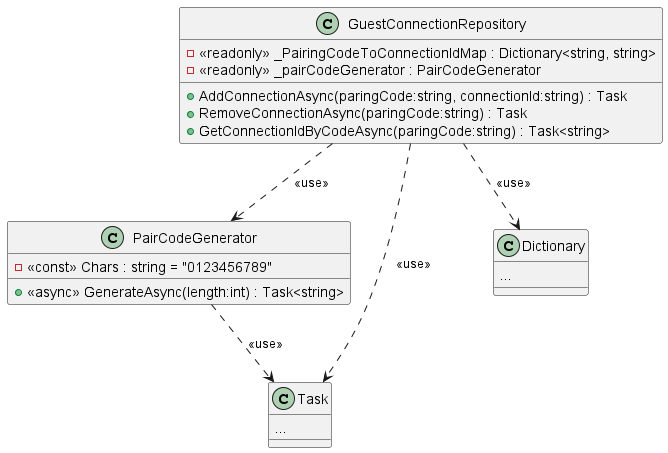

The diagram above was rendered by PlantUML. Its source (embedded in the PNG):
@startuml
class GuestConnectionRepository {
    - <<readonly>> _PairingCodeToConnectionIdMap : Dictionary<string, string>
    - <<readonly>> _pairCodeGenerator : PairCodeGenerator
    + AddConnectionAsync(paringCode:string, connectionId:string) : Task
    + RemoveConnectionAsync(paringCode:string) : Task
    + GetConnectionIdByCodeAsync(paringCode:string) : Task<string>
}
GuestConnectionRepository ..> PairCodeGenerator: <<use>>
class PairCodeGenerator {
    - <<const>> Chars : string = "0123456789"
    + <<async>> GenerateAsync(length:int) : Task<string>
}
PairCodeGenerator ..> Task: <<use>>
class Dictionary {
...
}
GuestConnectionRepository ..> Dictionary: <<use>>
class Task {
...
}
GuestConnectionRepository ..> Task: <<use>>
@enduml